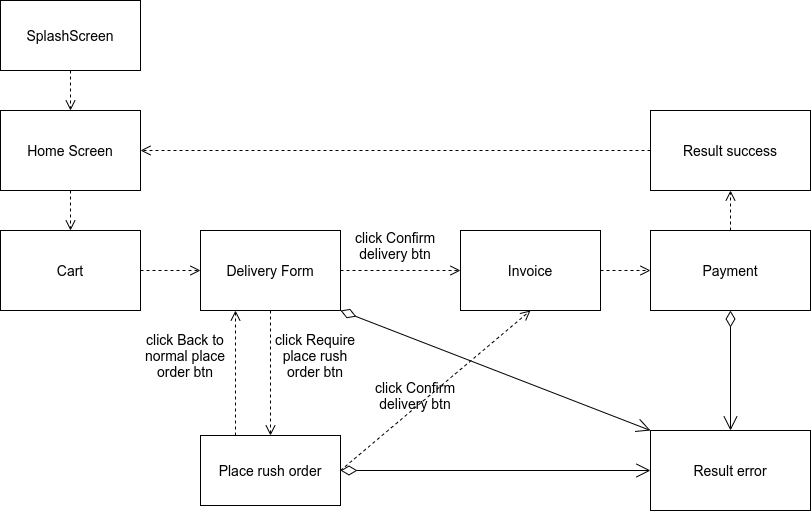

The diagram above was exported from draw.io. Its source (the exported page's mxGraphModel, read from the mxfile embedded in the PNG):
<mxGraphModel dx="1662" dy="756" grid="1" gridSize="10" guides="1" tooltips="1" connect="1" arrows="1" fold="1" page="1" pageScale="1" pageWidth="827" pageHeight="1169" math="0" shadow="0">
  <root>
    <mxCell id="0" />
    <mxCell id="1" parent="0" />
    <mxCell id="3AlU-CGyO2z2M7FkPobR-1" value="Home Screen" style="rounded=0;whiteSpace=wrap;html=1;fontSize=14;" parent="1" vertex="1">
      <mxGeometry x="30" y="160" width="140" height="80" as="geometry" />
    </mxCell>
    <mxCell id="3AlU-CGyO2z2M7FkPobR-2" value="Place rush order" style="rounded=0;whiteSpace=wrap;html=1;fontSize=14;" parent="1" vertex="1">
      <mxGeometry x="230" y="485" width="140" height="70" as="geometry" />
    </mxCell>
    <mxCell id="3AlU-CGyO2z2M7FkPobR-3" value="Delivery Form" style="rounded=0;whiteSpace=wrap;html=1;fontSize=14;" parent="1" vertex="1">
      <mxGeometry x="230" y="280" width="140" height="80" as="geometry" />
    </mxCell>
    <mxCell id="3AlU-CGyO2z2M7FkPobR-4" value="Cart" style="rounded=0;whiteSpace=wrap;html=1;fontSize=14;" parent="1" vertex="1">
      <mxGeometry x="30" y="280" width="140" height="80" as="geometry" />
    </mxCell>
    <mxCell id="3AlU-CGyO2z2M7FkPobR-6" value="SplashScreen" style="rounded=0;whiteSpace=wrap;html=1;fontSize=14;" parent="1" vertex="1">
      <mxGeometry x="30" y="50" width="140" height="70" as="geometry" />
    </mxCell>
    <mxCell id="3AlU-CGyO2z2M7FkPobR-7" value="Payment" style="rounded=0;whiteSpace=wrap;html=1;fontSize=14;" parent="1" vertex="1">
      <mxGeometry x="680" y="280" width="160" height="80" as="geometry" />
    </mxCell>
    <mxCell id="3AlU-CGyO2z2M7FkPobR-9" value="Invoice" style="rounded=0;whiteSpace=wrap;html=1;fontSize=14;" parent="1" vertex="1">
      <mxGeometry x="490" y="280" width="140" height="80" as="geometry" />
    </mxCell>
    <mxCell id="3AlU-CGyO2z2M7FkPobR-10" value="" style="html=1;verticalAlign=bottom;endArrow=open;dashed=1;endSize=8;rounded=0;fontSize=14;exitX=0;exitY=0.5;exitDx=0;exitDy=0;" parent="1" source="3AlU-CGyO2z2M7FkPobR-23" target="3AlU-CGyO2z2M7FkPobR-1" edge="1">
      <mxGeometry relative="1" as="geometry">
        <mxPoint x="590" y="180" as="sourcePoint" />
        <mxPoint x="510" y="180" as="targetPoint" />
      </mxGeometry>
    </mxCell>
    <mxCell id="3AlU-CGyO2z2M7FkPobR-11" value="" style="html=1;verticalAlign=bottom;endArrow=open;dashed=1;endSize=8;rounded=0;fontSize=14;exitX=0.5;exitY=1;exitDx=0;exitDy=0;entryX=0.5;entryY=0;entryDx=0;entryDy=0;" parent="1" source="3AlU-CGyO2z2M7FkPobR-6" target="3AlU-CGyO2z2M7FkPobR-1" edge="1">
      <mxGeometry relative="1" as="geometry">
        <mxPoint x="430" y="210" as="sourcePoint" />
        <mxPoint x="350" y="210" as="targetPoint" />
      </mxGeometry>
    </mxCell>
    <mxCell id="3AlU-CGyO2z2M7FkPobR-12" value="" style="html=1;verticalAlign=bottom;endArrow=open;dashed=1;endSize=8;rounded=0;fontSize=14;exitX=1;exitY=0.5;exitDx=0;exitDy=0;entryX=0;entryY=0.5;entryDx=0;entryDy=0;" parent="1" source="3AlU-CGyO2z2M7FkPobR-3" target="3AlU-CGyO2z2M7FkPobR-9" edge="1">
      <mxGeometry relative="1" as="geometry">
        <mxPoint x="414" y="220" as="sourcePoint" />
        <mxPoint x="334" y="220" as="targetPoint" />
      </mxGeometry>
    </mxCell>
    <mxCell id="3AlU-CGyO2z2M7FkPobR-13" value="" style="html=1;verticalAlign=bottom;endArrow=open;dashed=1;endSize=8;rounded=0;fontSize=14;entryX=0;entryY=0.5;entryDx=0;entryDy=0;exitX=1;exitY=0.5;exitDx=0;exitDy=0;" parent="1" source="3AlU-CGyO2z2M7FkPobR-4" target="3AlU-CGyO2z2M7FkPobR-3" edge="1">
      <mxGeometry relative="1" as="geometry">
        <mxPoint x="370" y="190" as="sourcePoint" />
        <mxPoint x="290" y="190" as="targetPoint" />
      </mxGeometry>
    </mxCell>
    <mxCell id="3AlU-CGyO2z2M7FkPobR-14" value="" style="html=1;verticalAlign=bottom;endArrow=open;dashed=1;endSize=8;rounded=0;fontSize=14;exitX=0.5;exitY=1;exitDx=0;exitDy=0;entryX=0.5;entryY=0;entryDx=0;entryDy=0;" parent="1" source="3AlU-CGyO2z2M7FkPobR-1" target="3AlU-CGyO2z2M7FkPobR-4" edge="1">
      <mxGeometry relative="1" as="geometry">
        <mxPoint x="270" y="240" as="sourcePoint" />
        <mxPoint x="190" y="240" as="targetPoint" />
      </mxGeometry>
    </mxCell>
    <mxCell id="3AlU-CGyO2z2M7FkPobR-15" value="" style="html=1;verticalAlign=bottom;endArrow=open;dashed=1;endSize=8;rounded=0;fontSize=14;exitX=1;exitY=0.5;exitDx=0;exitDy=0;entryX=0.5;entryY=1;entryDx=0;entryDy=0;" parent="1" source="3AlU-CGyO2z2M7FkPobR-2" target="3AlU-CGyO2z2M7FkPobR-9" edge="1">
      <mxGeometry relative="1" as="geometry">
        <mxPoint x="570" y="460" as="sourcePoint" />
        <mxPoint x="490" y="460" as="targetPoint" />
      </mxGeometry>
    </mxCell>
    <mxCell id="3AlU-CGyO2z2M7FkPobR-16" value="" style="html=1;verticalAlign=bottom;endArrow=open;dashed=1;endSize=8;rounded=0;fontSize=14;exitX=0.25;exitY=0;exitDx=0;exitDy=0;entryX=0.25;entryY=1;entryDx=0;entryDy=0;" parent="1" source="3AlU-CGyO2z2M7FkPobR-2" target="3AlU-CGyO2z2M7FkPobR-3" edge="1">
      <mxGeometry relative="1" as="geometry">
        <mxPoint x="610" y="200" as="sourcePoint" />
        <mxPoint x="530" y="200" as="targetPoint" />
      </mxGeometry>
    </mxCell>
    <mxCell id="3AlU-CGyO2z2M7FkPobR-17" value="" style="html=1;verticalAlign=bottom;endArrow=open;dashed=1;endSize=8;rounded=0;fontSize=14;exitX=0.5;exitY=1;exitDx=0;exitDy=0;entryX=0.5;entryY=0;entryDx=0;entryDy=0;" parent="1" source="3AlU-CGyO2z2M7FkPobR-3" target="3AlU-CGyO2z2M7FkPobR-2" edge="1">
      <mxGeometry relative="1" as="geometry">
        <mxPoint x="620" y="210" as="sourcePoint" />
        <mxPoint x="540" y="210" as="targetPoint" />
      </mxGeometry>
    </mxCell>
    <mxCell id="3AlU-CGyO2z2M7FkPobR-18" value="" style="html=1;verticalAlign=bottom;endArrow=open;dashed=1;endSize=8;rounded=0;fontSize=14;exitX=1;exitY=0.5;exitDx=0;exitDy=0;entryX=0;entryY=0.5;entryDx=0;entryDy=0;" parent="1" source="3AlU-CGyO2z2M7FkPobR-9" target="3AlU-CGyO2z2M7FkPobR-7" edge="1">
      <mxGeometry relative="1" as="geometry">
        <mxPoint x="630" y="220" as="sourcePoint" />
        <mxPoint x="550" y="220" as="targetPoint" />
      </mxGeometry>
    </mxCell>
    <mxCell id="3AlU-CGyO2z2M7FkPobR-19" value="click Confirm delivery btn" style="text;html=1;strokeColor=none;fillColor=none;align=center;verticalAlign=middle;whiteSpace=wrap;rounded=0;fontSize=14;" parent="1" vertex="1">
      <mxGeometry x="380" y="280" width="90" height="30" as="geometry" />
    </mxCell>
    <mxCell id="3AlU-CGyO2z2M7FkPobR-20" value="click Require place rush order btn" style="text;html=1;strokeColor=none;fillColor=none;align=center;verticalAlign=middle;whiteSpace=wrap;rounded=0;fontSize=14;" parent="1" vertex="1">
      <mxGeometry x="300" y="390" width="90" height="30" as="geometry" />
    </mxCell>
    <mxCell id="3AlU-CGyO2z2M7FkPobR-21" value="click Back to normal place order btn" style="text;html=1;strokeColor=none;fillColor=none;align=center;verticalAlign=middle;whiteSpace=wrap;rounded=0;fontSize=14;" parent="1" vertex="1">
      <mxGeometry x="160" y="390" width="110" height="30" as="geometry" />
    </mxCell>
    <mxCell id="3AlU-CGyO2z2M7FkPobR-22" value="click Confirm delivery btn" style="text;html=1;strokeColor=none;fillColor=none;align=center;verticalAlign=middle;whiteSpace=wrap;rounded=0;fontSize=14;" parent="1" vertex="1">
      <mxGeometry x="400" y="430" width="90" height="30" as="geometry" />
    </mxCell>
    <mxCell id="3AlU-CGyO2z2M7FkPobR-23" value="Result success" style="rounded=0;whiteSpace=wrap;html=1;fontSize=14;" parent="1" vertex="1">
      <mxGeometry x="680" y="160" width="160" height="80" as="geometry" />
    </mxCell>
    <mxCell id="3AlU-CGyO2z2M7FkPobR-24" value="Result error" style="rounded=0;whiteSpace=wrap;html=1;fontSize=14;" parent="1" vertex="1">
      <mxGeometry x="680" y="480" width="160" height="80" as="geometry" />
    </mxCell>
    <mxCell id="3AlU-CGyO2z2M7FkPobR-25" value="" style="html=1;verticalAlign=bottom;endArrow=open;dashed=1;endSize=8;rounded=0;fontSize=14;exitX=0.5;exitY=0;exitDx=0;exitDy=0;" parent="1" source="3AlU-CGyO2z2M7FkPobR-7" target="3AlU-CGyO2z2M7FkPobR-23" edge="1">
      <mxGeometry relative="1" as="geometry">
        <mxPoint x="600" y="190" as="sourcePoint" />
        <mxPoint x="520" y="190" as="targetPoint" />
      </mxGeometry>
    </mxCell>
    <mxCell id="3AlU-CGyO2z2M7FkPobR-34" value="" style="endArrow=open;html=1;endSize=12;startArrow=diamondThin;startSize=14;startFill=0;align=left;verticalAlign=bottom;rounded=0;fontSize=14;entryX=0.5;entryY=0;entryDx=0;entryDy=0;exitX=0.5;exitY=1;exitDx=0;exitDy=0;" parent="1" source="3AlU-CGyO2z2M7FkPobR-7" target="3AlU-CGyO2z2M7FkPobR-24" edge="1">
      <mxGeometry x="-1" y="54" relative="1" as="geometry">
        <mxPoint x="750" y="350" as="sourcePoint" />
        <mxPoint x="910" y="350" as="targetPoint" />
        <mxPoint x="-8" y="3" as="offset" />
      </mxGeometry>
    </mxCell>
    <mxCell id="3AlU-CGyO2z2M7FkPobR-35" value="" style="endArrow=open;html=1;endSize=12;startArrow=diamondThin;startSize=14;startFill=0;align=left;verticalAlign=bottom;rounded=0;fontSize=14;entryX=0;entryY=0.5;entryDx=0;entryDy=0;exitX=1;exitY=0.5;exitDx=0;exitDy=0;" parent="1" source="3AlU-CGyO2z2M7FkPobR-2" target="3AlU-CGyO2z2M7FkPobR-24" edge="1">
      <mxGeometry x="-1" y="54" relative="1" as="geometry">
        <mxPoint x="370" y="490" as="sourcePoint" />
        <mxPoint x="530" y="490" as="targetPoint" />
        <mxPoint x="-8" y="3" as="offset" />
      </mxGeometry>
    </mxCell>
    <mxCell id="3AlU-CGyO2z2M7FkPobR-36" value="" style="endArrow=open;html=1;endSize=12;startArrow=diamondThin;startSize=14;startFill=0;align=left;verticalAlign=bottom;rounded=0;fontSize=14;entryX=0;entryY=0;entryDx=0;entryDy=0;exitX=1;exitY=1;exitDx=0;exitDy=0;" parent="1" source="3AlU-CGyO2z2M7FkPobR-3" target="3AlU-CGyO2z2M7FkPobR-24" edge="1">
      <mxGeometry x="-1" y="54" relative="1" as="geometry">
        <mxPoint x="300" y="130" as="sourcePoint" />
        <mxPoint x="460" y="130" as="targetPoint" />
        <mxPoint x="-8" y="3" as="offset" />
      </mxGeometry>
    </mxCell>
  </root>
</mxGraphModel>